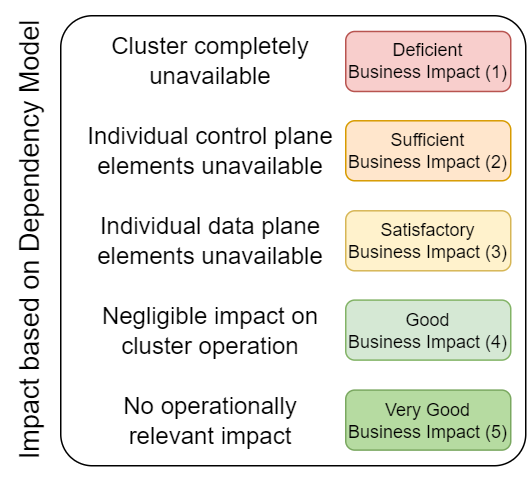

The diagram above was exported from draw.io. Its source (the exported page's mxGraphModel, read from the mxfile embedded in the PNG):
<mxGraphModel dx="443" dy="908" grid="1" gridSize="10" guides="1" tooltips="1" connect="1" arrows="1" fold="1" page="1" pageScale="1" pageWidth="850" pageHeight="1100" background="#ffffff" math="0" shadow="0">
  <root>
    <mxCell id="0" />
    <mxCell id="1" parent="0" />
    <mxCell id="36" value="" style="rounded=1;whiteSpace=wrap;html=1;arcSize=7;" parent="1" vertex="1">
      <mxGeometry x="40" y="150" width="310" height="300" as="geometry" />
    </mxCell>
    <mxCell id="14" value="&lt;font style=&quot;&quot;&gt;&lt;span style=&quot;font-size: 18px;&quot;&gt;Impact based on Dependency Model&lt;/span&gt;&lt;br&gt;&lt;/font&gt;" style="text;html=1;align=center;verticalAlign=middle;resizable=0;points=[];autosize=1;strokeColor=none;fillColor=none;rotation=-90;dashed=1;" parent="1" vertex="1">
      <mxGeometry x="-140" y="280.03" width="320" height="40" as="geometry" />
    </mxCell>
    <mxCell id="9" value="Cluster completely unavailable" style="text;html=1;strokeColor=none;fillColor=none;align=center;verticalAlign=middle;whiteSpace=wrap;rounded=0;fontSize=16;" parent="1" vertex="1">
      <mxGeometry x="50" y="160.46" width="180" height="39.55" as="geometry" />
    </mxCell>
    <mxCell id="42" value="Deficient&lt;br&gt;Business Impact (1)" style="rounded=1;whiteSpace=wrap;html=1;fillColor=#f8cecc;strokeColor=#b85450;" vertex="1" parent="1">
      <mxGeometry x="230" y="160.49" width="110" height="40" as="geometry" />
    </mxCell>
    <mxCell id="44" value="Satisfactory&lt;br&gt;Business Impact&amp;nbsp;(3)" style="rounded=1;whiteSpace=wrap;html=1;container=0;fillColor=#fff2cc;strokeColor=#d6b656;" vertex="1" parent="1">
      <mxGeometry x="230" y="280.03" width="110" height="40" as="geometry" />
    </mxCell>
    <mxCell id="43" value="Sufficient&lt;br&gt;Business Impact&amp;nbsp;(2)" style="rounded=1;whiteSpace=wrap;html=1;fillColor=#ffe6cc;strokeColor=#d79b00;" vertex="1" parent="1">
      <mxGeometry x="230" y="220.02" width="110" height="40" as="geometry" />
    </mxCell>
    <mxCell id="32" value="Individual control plane elements unavailable" style="text;html=1;strokeColor=none;fillColor=none;align=center;verticalAlign=middle;whiteSpace=wrap;rounded=0;fontSize=16;" parent="1" vertex="1">
      <mxGeometry x="50" y="220.23000000000002" width="180" height="39.55" as="geometry" />
    </mxCell>
    <mxCell id="33" value="Individual data plane elements unavailable" style="text;html=1;strokeColor=none;fillColor=none;align=center;verticalAlign=middle;whiteSpace=wrap;rounded=0;fontSize=16;" parent="1" vertex="1">
      <mxGeometry x="50" y="280.23" width="180" height="39.55" as="geometry" />
    </mxCell>
    <mxCell id="38" value="Very Good&lt;br&gt;Business Impact&amp;nbsp;(5)" style="rounded=1;whiteSpace=wrap;html=1;fillColor=#B6DBA1;strokeColor=#7AA860;" vertex="1" parent="1">
      <mxGeometry x="230" y="399.57" width="110" height="40" as="geometry" />
    </mxCell>
    <mxCell id="40" value="Good&lt;br&gt;Business Impact&amp;nbsp;(4)" style="rounded=1;whiteSpace=wrap;html=1;container=0;fillColor=#d5e8d4;strokeColor=#82b366;" vertex="1" parent="1">
      <mxGeometry x="230" y="339.57" width="110" height="40" as="geometry" />
    </mxCell>
    <mxCell id="46" value="Negligible impact on cluster operation" style="text;html=1;strokeColor=none;fillColor=none;align=center;verticalAlign=middle;whiteSpace=wrap;rounded=0;fontSize=16;" vertex="1" parent="1">
      <mxGeometry x="50" y="340" width="180" height="39.55" as="geometry" />
    </mxCell>
    <mxCell id="47" value="No operationally&lt;br&gt;relevant impact" style="text;html=1;strokeColor=none;fillColor=none;align=center;verticalAlign=middle;whiteSpace=wrap;rounded=0;fontSize=16;" vertex="1" parent="1">
      <mxGeometry x="50" y="400" width="180" height="39.55" as="geometry" />
    </mxCell>
  </root>
</mxGraphModel>